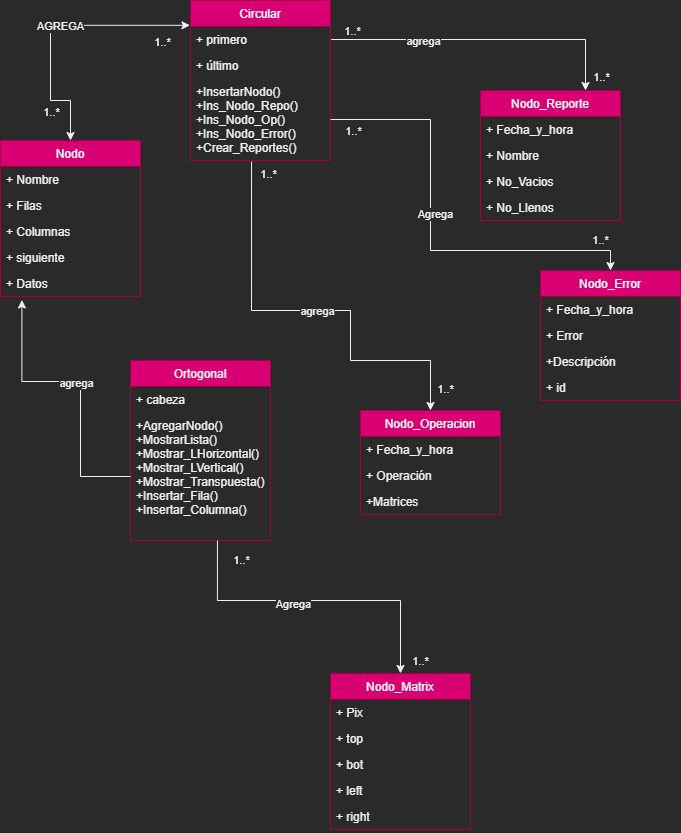

The diagram above was exported from draw.io. Its source (the exported page's mxGraphModel, read from the mxfile embedded in the PNG):
<mxGraphModel dx="1038" dy="548" grid="1" gridSize="10" guides="1" tooltips="1" connect="1" arrows="1" fold="1" page="1" pageScale="1" pageWidth="827" pageHeight="1169" math="0" shadow="0">
  <root>
    <mxCell id="0" />
    <mxCell id="1" parent="0" />
    <mxCell id="2yw-6WDzQWOy39FFPXly-39" style="edgeStyle=orthogonalEdgeStyle;rounded=0;orthogonalLoop=1;jettySize=auto;html=1;exitX=0.5;exitY=0;exitDx=0;exitDy=0;entryX=-0.004;entryY=0.155;entryDx=0;entryDy=0;entryPerimeter=0;startArrow=classic;startFill=1;" parent="1" source="2yw-6WDzQWOy39FFPXly-1" target="2yw-6WDzQWOy39FFPXly-13" edge="1">
      <mxGeometry relative="1" as="geometry">
        <Array as="points">
          <mxPoint x="180" y="200" />
          <mxPoint x="160" y="200" />
          <mxPoint x="160" y="125" />
        </Array>
      </mxGeometry>
    </mxCell>
    <mxCell id="kKVGcOA69GKczHSsw6t_-4" value="AGREGA" style="edgeLabel;html=1;align=center;verticalAlign=middle;resizable=0;points=[];" vertex="1" connectable="0" parent="2yw-6WDzQWOy39FFPXly-39">
      <mxGeometry x="0.0528" y="-1" relative="1" as="geometry">
        <mxPoint as="offset" />
      </mxGeometry>
    </mxCell>
    <mxCell id="kKVGcOA69GKczHSsw6t_-5" value="1..*" style="edgeLabel;html=1;align=center;verticalAlign=middle;resizable=0;points=[];" vertex="1" connectable="0" parent="2yw-6WDzQWOy39FFPXly-39">
      <mxGeometry x="0.8591" y="-1" relative="1" as="geometry">
        <mxPoint x="-8.67" y="15.29" as="offset" />
      </mxGeometry>
    </mxCell>
    <mxCell id="kKVGcOA69GKczHSsw6t_-6" value="1..*" style="edgeLabel;html=1;align=center;verticalAlign=middle;resizable=0;points=[];" vertex="1" connectable="0" parent="2yw-6WDzQWOy39FFPXly-39">
      <mxGeometry x="-0.7729" relative="1" as="geometry">
        <mxPoint x="-20" y="2.5" as="offset" />
      </mxGeometry>
    </mxCell>
    <mxCell id="2yw-6WDzQWOy39FFPXly-1" value="Nodo" style="swimlane;fontStyle=0;childLayout=stackLayout;horizontal=1;startSize=26;fillColor=#d80073;horizontalStack=0;resizeParent=1;resizeParentMax=0;resizeLast=0;collapsible=1;marginBottom=0;strokeColor=#A50040;fontColor=#ffffff;" parent="1" vertex="1">
      <mxGeometry x="110" y="240" width="140" height="156" as="geometry" />
    </mxCell>
    <mxCell id="2yw-6WDzQWOy39FFPXly-2" value="+ Nombre" style="text;strokeColor=none;fillColor=none;align=left;verticalAlign=top;spacingLeft=4;spacingRight=4;overflow=hidden;rotatable=0;points=[[0,0.5],[1,0.5]];portConstraint=eastwest;" parent="2yw-6WDzQWOy39FFPXly-1" vertex="1">
      <mxGeometry y="26" width="140" height="26" as="geometry" />
    </mxCell>
    <mxCell id="2yw-6WDzQWOy39FFPXly-3" value="+ Filas" style="text;strokeColor=none;fillColor=none;align=left;verticalAlign=top;spacingLeft=4;spacingRight=4;overflow=hidden;rotatable=0;points=[[0,0.5],[1,0.5]];portConstraint=eastwest;" parent="2yw-6WDzQWOy39FFPXly-1" vertex="1">
      <mxGeometry y="52" width="140" height="26" as="geometry" />
    </mxCell>
    <mxCell id="2yw-6WDzQWOy39FFPXly-4" value="+ Columnas" style="text;strokeColor=none;fillColor=none;align=left;verticalAlign=top;spacingLeft=4;spacingRight=4;overflow=hidden;rotatable=0;points=[[0,0.5],[1,0.5]];portConstraint=eastwest;" parent="2yw-6WDzQWOy39FFPXly-1" vertex="1">
      <mxGeometry y="78" width="140" height="26" as="geometry" />
    </mxCell>
    <mxCell id="2yw-6WDzQWOy39FFPXly-22" value="+ siguiente" style="text;strokeColor=none;fillColor=none;align=left;verticalAlign=top;spacingLeft=4;spacingRight=4;overflow=hidden;rotatable=0;points=[[0,0.5],[1,0.5]];portConstraint=eastwest;" parent="2yw-6WDzQWOy39FFPXly-1" vertex="1">
      <mxGeometry y="104" width="140" height="26" as="geometry" />
    </mxCell>
    <mxCell id="2yw-6WDzQWOy39FFPXly-21" value="+ Datos" style="text;strokeColor=none;fillColor=none;align=left;verticalAlign=top;spacingLeft=4;spacingRight=4;overflow=hidden;rotatable=0;points=[[0,0.5],[1,0.5]];portConstraint=eastwest;" parent="2yw-6WDzQWOy39FFPXly-1" vertex="1">
      <mxGeometry y="130" width="140" height="26" as="geometry" />
    </mxCell>
    <mxCell id="2yw-6WDzQWOy39FFPXly-40" style="edgeStyle=orthogonalEdgeStyle;rounded=0;orthogonalLoop=1;jettySize=auto;html=1;exitX=1;exitY=0.5;exitDx=0;exitDy=0;entryX=0.75;entryY=0;entryDx=0;entryDy=0;" parent="1" source="2yw-6WDzQWOy39FFPXly-14" target="2yw-6WDzQWOy39FFPXly-9" edge="1">
      <mxGeometry relative="1" as="geometry" />
    </mxCell>
    <mxCell id="kKVGcOA69GKczHSsw6t_-13" value="agrega" style="edgeLabel;html=1;align=center;verticalAlign=middle;resizable=0;points=[];" vertex="1" connectable="0" parent="2yw-6WDzQWOy39FFPXly-40">
      <mxGeometry x="-0.3995" y="-1" relative="1" as="geometry">
        <mxPoint as="offset" />
      </mxGeometry>
    </mxCell>
    <mxCell id="kKVGcOA69GKczHSsw6t_-20" value="1..*" style="edgeLabel;html=1;align=center;verticalAlign=middle;resizable=0;points=[];" vertex="1" connectable="0" parent="2yw-6WDzQWOy39FFPXly-40">
      <mxGeometry x="0.9117" y="1" relative="1" as="geometry">
        <mxPoint x="14" as="offset" />
      </mxGeometry>
    </mxCell>
    <mxCell id="kKVGcOA69GKczHSsw6t_-21" value="1..*" style="edgeLabel;html=1;align=center;verticalAlign=middle;resizable=0;points=[];" vertex="1" connectable="0" parent="2yw-6WDzQWOy39FFPXly-40">
      <mxGeometry x="-0.8616" y="1" relative="1" as="geometry">
        <mxPoint y="-8" as="offset" />
      </mxGeometry>
    </mxCell>
    <mxCell id="2yw-6WDzQWOy39FFPXly-9" value="Nodo_Reporte" style="swimlane;fontStyle=0;childLayout=stackLayout;horizontal=1;startSize=26;fillColor=#d80073;horizontalStack=0;resizeParent=1;resizeParentMax=0;resizeLast=0;collapsible=1;marginBottom=0;strokeColor=#A50040;fontColor=#ffffff;" parent="1" vertex="1">
      <mxGeometry x="590" y="190" width="140" height="130" as="geometry" />
    </mxCell>
    <mxCell id="2yw-6WDzQWOy39FFPXly-10" value="+ Fecha_y_hora" style="text;strokeColor=none;fillColor=none;align=left;verticalAlign=top;spacingLeft=4;spacingRight=4;overflow=hidden;rotatable=0;points=[[0,0.5],[1,0.5]];portConstraint=eastwest;" parent="2yw-6WDzQWOy39FFPXly-9" vertex="1">
      <mxGeometry y="26" width="140" height="26" as="geometry" />
    </mxCell>
    <mxCell id="2yw-6WDzQWOy39FFPXly-11" value="+ Nombre" style="text;strokeColor=none;fillColor=none;align=left;verticalAlign=top;spacingLeft=4;spacingRight=4;overflow=hidden;rotatable=0;points=[[0,0.5],[1,0.5]];portConstraint=eastwest;" parent="2yw-6WDzQWOy39FFPXly-9" vertex="1">
      <mxGeometry y="52" width="140" height="26" as="geometry" />
    </mxCell>
    <mxCell id="2yw-6WDzQWOy39FFPXly-12" value="+ No_Vacios" style="text;strokeColor=none;fillColor=none;align=left;verticalAlign=top;spacingLeft=4;spacingRight=4;overflow=hidden;rotatable=0;points=[[0,0.5],[1,0.5]];portConstraint=eastwest;" parent="2yw-6WDzQWOy39FFPXly-9" vertex="1">
      <mxGeometry y="78" width="140" height="26" as="geometry" />
    </mxCell>
    <mxCell id="2yw-6WDzQWOy39FFPXly-29" value="+ No_Llenos" style="text;strokeColor=none;fillColor=none;align=left;verticalAlign=top;spacingLeft=4;spacingRight=4;overflow=hidden;rotatable=0;points=[[0,0.5],[1,0.5]];portConstraint=eastwest;" parent="2yw-6WDzQWOy39FFPXly-9" vertex="1">
      <mxGeometry y="104" width="140" height="26" as="geometry" />
    </mxCell>
    <mxCell id="2yw-6WDzQWOy39FFPXly-13" value="Circular" style="swimlane;fontStyle=0;childLayout=stackLayout;horizontal=1;startSize=26;fillColor=#d80073;horizontalStack=0;resizeParent=1;resizeParentMax=0;resizeLast=0;collapsible=1;marginBottom=0;strokeColor=#A50040;fontColor=#ffffff;" parent="1" vertex="1">
      <mxGeometry x="300" y="100" width="140" height="160" as="geometry" />
    </mxCell>
    <mxCell id="2yw-6WDzQWOy39FFPXly-14" value="+ primero" style="text;strokeColor=none;fillColor=none;align=left;verticalAlign=top;spacingLeft=4;spacingRight=4;overflow=hidden;rotatable=0;points=[[0,0.5],[1,0.5]];portConstraint=eastwest;" parent="2yw-6WDzQWOy39FFPXly-13" vertex="1">
      <mxGeometry y="26" width="140" height="26" as="geometry" />
    </mxCell>
    <mxCell id="2yw-6WDzQWOy39FFPXly-15" value="+ último" style="text;strokeColor=none;fillColor=none;align=left;verticalAlign=top;spacingLeft=4;spacingRight=4;overflow=hidden;rotatable=0;points=[[0,0.5],[1,0.5]];portConstraint=eastwest;" parent="2yw-6WDzQWOy39FFPXly-13" vertex="1">
      <mxGeometry y="52" width="140" height="26" as="geometry" />
    </mxCell>
    <mxCell id="kKVGcOA69GKczHSsw6t_-1" value="+InsertarNodo()&#10;+Ins_Nodo_Repo()&#10;+Ins_Nodo_Op()&#10;+Ins_Nodo_Error()&#10;+Crear_Reportes()" style="text;strokeColor=none;fillColor=none;align=left;verticalAlign=top;spacingLeft=4;spacingRight=4;overflow=hidden;rotatable=0;points=[[0,0.5],[1,0.5]];portConstraint=eastwest;" vertex="1" parent="2yw-6WDzQWOy39FFPXly-13">
      <mxGeometry y="78" width="140" height="82" as="geometry" />
    </mxCell>
    <mxCell id="2yw-6WDzQWOy39FFPXly-17" value="Ortogonal" style="swimlane;fontStyle=0;childLayout=stackLayout;horizontal=1;startSize=26;fillColor=#d80073;horizontalStack=0;resizeParent=1;resizeParentMax=0;resizeLast=0;collapsible=1;marginBottom=0;strokeColor=#A50040;fontColor=#ffffff;" parent="1" vertex="1">
      <mxGeometry x="240" y="460" width="140" height="180" as="geometry" />
    </mxCell>
    <mxCell id="2yw-6WDzQWOy39FFPXly-18" value="+ cabeza" style="text;strokeColor=none;fillColor=none;align=left;verticalAlign=top;spacingLeft=4;spacingRight=4;overflow=hidden;rotatable=0;points=[[0,0.5],[1,0.5]];portConstraint=eastwest;" parent="2yw-6WDzQWOy39FFPXly-17" vertex="1">
      <mxGeometry y="26" width="140" height="26" as="geometry" />
    </mxCell>
    <mxCell id="kKVGcOA69GKczHSsw6t_-9" value="+AgregarNodo()&#10;+MostrarLista()&#10;+Mostrar_LHorizontal()&#10;+Mostrar_LVertical()&#10;+Mostrar_Transpuesta()&#10;+Insertar_Fila()&#10;+Insertar_Columna()&#10;" style="text;strokeColor=none;fillColor=none;align=left;verticalAlign=top;spacingLeft=4;spacingRight=4;overflow=hidden;rotatable=0;points=[[0,0.5],[1,0.5]];portConstraint=eastwest;" vertex="1" parent="2yw-6WDzQWOy39FFPXly-17">
      <mxGeometry y="52" width="140" height="128" as="geometry" />
    </mxCell>
    <mxCell id="2yw-6WDzQWOy39FFPXly-23" value="Nodo_Matrix" style="swimlane;fontStyle=0;childLayout=stackLayout;horizontal=1;startSize=26;fillColor=#d80073;horizontalStack=0;resizeParent=1;resizeParentMax=0;resizeLast=0;collapsible=1;marginBottom=0;strokeColor=#A50040;fontColor=#ffffff;" parent="1" vertex="1">
      <mxGeometry x="440" y="772.94" width="140" height="156" as="geometry" />
    </mxCell>
    <mxCell id="2yw-6WDzQWOy39FFPXly-24" value="+ Pix" style="text;strokeColor=none;fillColor=none;align=left;verticalAlign=top;spacingLeft=4;spacingRight=4;overflow=hidden;rotatable=0;points=[[0,0.5],[1,0.5]];portConstraint=eastwest;" parent="2yw-6WDzQWOy39FFPXly-23" vertex="1">
      <mxGeometry y="26" width="140" height="26" as="geometry" />
    </mxCell>
    <mxCell id="2yw-6WDzQWOy39FFPXly-25" value="+ top" style="text;strokeColor=none;fillColor=none;align=left;verticalAlign=top;spacingLeft=4;spacingRight=4;overflow=hidden;rotatable=0;points=[[0,0.5],[1,0.5]];portConstraint=eastwest;" parent="2yw-6WDzQWOy39FFPXly-23" vertex="1">
      <mxGeometry y="52" width="140" height="26" as="geometry" />
    </mxCell>
    <mxCell id="2yw-6WDzQWOy39FFPXly-26" value="+ bot" style="text;strokeColor=none;fillColor=none;align=left;verticalAlign=top;spacingLeft=4;spacingRight=4;overflow=hidden;rotatable=0;points=[[0,0.5],[1,0.5]];portConstraint=eastwest;" parent="2yw-6WDzQWOy39FFPXly-23" vertex="1">
      <mxGeometry y="78" width="140" height="26" as="geometry" />
    </mxCell>
    <mxCell id="2yw-6WDzQWOy39FFPXly-27" value="+ left" style="text;strokeColor=none;fillColor=none;align=left;verticalAlign=top;spacingLeft=4;spacingRight=4;overflow=hidden;rotatable=0;points=[[0,0.5],[1,0.5]];portConstraint=eastwest;" parent="2yw-6WDzQWOy39FFPXly-23" vertex="1">
      <mxGeometry y="104" width="140" height="26" as="geometry" />
    </mxCell>
    <mxCell id="2yw-6WDzQWOy39FFPXly-28" value="+ right" style="text;strokeColor=none;fillColor=none;align=left;verticalAlign=top;spacingLeft=4;spacingRight=4;overflow=hidden;rotatable=0;points=[[0,0.5],[1,0.5]];portConstraint=eastwest;" parent="2yw-6WDzQWOy39FFPXly-23" vertex="1">
      <mxGeometry y="130" width="140" height="26" as="geometry" />
    </mxCell>
    <mxCell id="2yw-6WDzQWOy39FFPXly-42" style="edgeStyle=orthogonalEdgeStyle;rounded=0;orthogonalLoop=1;jettySize=auto;html=1;exitX=0;exitY=0.5;exitDx=0;exitDy=0;entryX=0.153;entryY=1.133;entryDx=0;entryDy=0;entryPerimeter=0;" parent="1" source="kKVGcOA69GKczHSsw6t_-9" target="2yw-6WDzQWOy39FFPXly-21" edge="1">
      <mxGeometry relative="1" as="geometry">
        <Array as="points">
          <mxPoint x="190" y="576" />
          <mxPoint x="190" y="481" />
          <mxPoint x="131" y="481" />
          <mxPoint x="131" y="400" />
        </Array>
      </mxGeometry>
    </mxCell>
    <mxCell id="kKVGcOA69GKczHSsw6t_-22" value="agrega" style="edgeLabel;html=1;align=center;verticalAlign=middle;resizable=0;points=[];" vertex="1" connectable="0" parent="2yw-6WDzQWOy39FFPXly-42">
      <mxGeometry x="0.0507" y="1" relative="1" as="geometry">
        <mxPoint as="offset" />
      </mxGeometry>
    </mxCell>
    <mxCell id="2yw-6WDzQWOy39FFPXly-44" value="Nodo_Error" style="swimlane;fontStyle=0;childLayout=stackLayout;horizontal=1;startSize=26;fillColor=#d80073;horizontalStack=0;resizeParent=1;resizeParentMax=0;resizeLast=0;collapsible=1;marginBottom=0;strokeColor=#A50040;fontColor=#ffffff;" parent="1" vertex="1">
      <mxGeometry x="650" y="370" width="140" height="130" as="geometry" />
    </mxCell>
    <mxCell id="2yw-6WDzQWOy39FFPXly-45" value="+ Fecha_y_hora" style="text;strokeColor=none;fillColor=none;align=left;verticalAlign=top;spacingLeft=4;spacingRight=4;overflow=hidden;rotatable=0;points=[[0,0.5],[1,0.5]];portConstraint=eastwest;" parent="2yw-6WDzQWOy39FFPXly-44" vertex="1">
      <mxGeometry y="26" width="140" height="26" as="geometry" />
    </mxCell>
    <mxCell id="2yw-6WDzQWOy39FFPXly-46" value="+ Error" style="text;strokeColor=none;fillColor=none;align=left;verticalAlign=top;spacingLeft=4;spacingRight=4;overflow=hidden;rotatable=0;points=[[0,0.5],[1,0.5]];portConstraint=eastwest;" parent="2yw-6WDzQWOy39FFPXly-44" vertex="1">
      <mxGeometry y="52" width="140" height="26" as="geometry" />
    </mxCell>
    <mxCell id="2yw-6WDzQWOy39FFPXly-47" value="+Descripción" style="text;strokeColor=none;fillColor=none;align=left;verticalAlign=top;spacingLeft=4;spacingRight=4;overflow=hidden;rotatable=0;points=[[0,0.5],[1,0.5]];portConstraint=eastwest;" parent="2yw-6WDzQWOy39FFPXly-44" vertex="1">
      <mxGeometry y="78" width="140" height="26" as="geometry" />
    </mxCell>
    <mxCell id="2yw-6WDzQWOy39FFPXly-48" value="+ id" style="text;strokeColor=none;fillColor=none;align=left;verticalAlign=top;spacingLeft=4;spacingRight=4;overflow=hidden;rotatable=0;points=[[0,0.5],[1,0.5]];portConstraint=eastwest;" parent="2yw-6WDzQWOy39FFPXly-44" vertex="1">
      <mxGeometry y="104" width="140" height="26" as="geometry" />
    </mxCell>
    <mxCell id="2yw-6WDzQWOy39FFPXly-49" value="Nodo_Operacion" style="swimlane;fontStyle=0;childLayout=stackLayout;horizontal=1;startSize=26;fillColor=#d80073;horizontalStack=0;resizeParent=1;resizeParentMax=0;resizeLast=0;collapsible=1;marginBottom=0;strokeColor=#A50040;fontColor=#ffffff;" parent="1" vertex="1">
      <mxGeometry x="470" y="510" width="140" height="104" as="geometry" />
    </mxCell>
    <mxCell id="2yw-6WDzQWOy39FFPXly-50" value="+ Fecha_y_hora" style="text;strokeColor=none;fillColor=none;align=left;verticalAlign=top;spacingLeft=4;spacingRight=4;overflow=hidden;rotatable=0;points=[[0,0.5],[1,0.5]];portConstraint=eastwest;" parent="2yw-6WDzQWOy39FFPXly-49" vertex="1">
      <mxGeometry y="26" width="140" height="26" as="geometry" />
    </mxCell>
    <mxCell id="2yw-6WDzQWOy39FFPXly-51" value="+ Operación" style="text;strokeColor=none;fillColor=none;align=left;verticalAlign=top;spacingLeft=4;spacingRight=4;overflow=hidden;rotatable=0;points=[[0,0.5],[1,0.5]];portConstraint=eastwest;" parent="2yw-6WDzQWOy39FFPXly-49" vertex="1">
      <mxGeometry y="52" width="140" height="26" as="geometry" />
    </mxCell>
    <mxCell id="2yw-6WDzQWOy39FFPXly-52" value="+Matrices" style="text;strokeColor=none;fillColor=none;align=left;verticalAlign=top;spacingLeft=4;spacingRight=4;overflow=hidden;rotatable=0;points=[[0,0.5],[1,0.5]];portConstraint=eastwest;" parent="2yw-6WDzQWOy39FFPXly-49" vertex="1">
      <mxGeometry y="78" width="140" height="26" as="geometry" />
    </mxCell>
    <mxCell id="2yw-6WDzQWOy39FFPXly-43" style="edgeStyle=orthogonalEdgeStyle;rounded=0;orthogonalLoop=1;jettySize=auto;html=1;exitX=0.621;exitY=1.001;exitDx=0;exitDy=0;entryX=0.5;entryY=0;entryDx=0;entryDy=0;exitPerimeter=0;" parent="1" source="kKVGcOA69GKczHSsw6t_-9" target="2yw-6WDzQWOy39FFPXly-23" edge="1">
      <mxGeometry relative="1" as="geometry">
        <Array as="points">
          <mxPoint x="327" y="700" />
          <mxPoint x="510" y="700" />
        </Array>
        <mxPoint x="390" y="630" as="targetPoint" />
      </mxGeometry>
    </mxCell>
    <mxCell id="kKVGcOA69GKczHSsw6t_-10" value="Agrega" style="edgeLabel;html=1;align=center;verticalAlign=middle;resizable=0;points=[];" vertex="1" connectable="0" parent="2yw-6WDzQWOy39FFPXly-43">
      <mxGeometry x="-0.1468" y="-3" relative="1" as="geometry">
        <mxPoint as="offset" />
      </mxGeometry>
    </mxCell>
    <mxCell id="kKVGcOA69GKczHSsw6t_-23" value="1..*" style="edgeLabel;html=1;align=center;verticalAlign=middle;resizable=0;points=[];" vertex="1" connectable="0" parent="2yw-6WDzQWOy39FFPXly-43">
      <mxGeometry x="-0.8791" y="1" relative="1" as="geometry">
        <mxPoint x="22.08" as="offset" />
      </mxGeometry>
    </mxCell>
    <mxCell id="kKVGcOA69GKczHSsw6t_-24" value="1..*" style="edgeLabel;html=1;align=center;verticalAlign=middle;resizable=0;points=[];" vertex="1" connectable="0" parent="2yw-6WDzQWOy39FFPXly-43">
      <mxGeometry x="0.9168" y="-2" relative="1" as="geometry">
        <mxPoint x="21.99" as="offset" />
      </mxGeometry>
    </mxCell>
    <mxCell id="2yw-6WDzQWOy39FFPXly-55" style="edgeStyle=orthogonalEdgeStyle;rounded=0;orthogonalLoop=1;jettySize=auto;html=1;exitX=0.436;exitY=1.013;exitDx=0;exitDy=0;entryX=0.5;entryY=0;entryDx=0;entryDy=0;exitPerimeter=0;" parent="1" source="kKVGcOA69GKczHSsw6t_-1" target="2yw-6WDzQWOy39FFPXly-49" edge="1">
      <mxGeometry relative="1" as="geometry">
        <Array as="points">
          <mxPoint x="361" y="410" />
          <mxPoint x="460" y="410" />
          <mxPoint x="460" y="460" />
          <mxPoint x="540" y="460" />
        </Array>
        <mxPoint x="360" y="360" as="targetPoint" />
      </mxGeometry>
    </mxCell>
    <mxCell id="kKVGcOA69GKczHSsw6t_-14" value="agrega" style="edgeLabel;html=1;align=center;verticalAlign=middle;resizable=0;points=[];" vertex="1" connectable="0" parent="2yw-6WDzQWOy39FFPXly-55">
      <mxGeometry x="-0.0012" relative="1" as="geometry">
        <mxPoint as="offset" />
      </mxGeometry>
    </mxCell>
    <mxCell id="kKVGcOA69GKczHSsw6t_-15" value="1..*" style="edgeLabel;html=1;align=center;verticalAlign=middle;resizable=0;points=[];" vertex="1" connectable="0" parent="2yw-6WDzQWOy39FFPXly-55">
      <mxGeometry x="0.8969" y="-2" relative="1" as="geometry">
        <mxPoint x="16.89" as="offset" />
      </mxGeometry>
    </mxCell>
    <mxCell id="kKVGcOA69GKczHSsw6t_-17" value="1..*" style="edgeLabel;html=1;align=center;verticalAlign=middle;resizable=0;points=[];" vertex="1" connectable="0" parent="2yw-6WDzQWOy39FFPXly-55">
      <mxGeometry x="-0.9455" y="-2" relative="1" as="geometry">
        <mxPoint x="18" as="offset" />
      </mxGeometry>
    </mxCell>
    <mxCell id="2yw-6WDzQWOy39FFPXly-54" style="edgeStyle=orthogonalEdgeStyle;rounded=0;orthogonalLoop=1;jettySize=auto;html=1;exitX=1;exitY=0.5;exitDx=0;exitDy=0;entryX=0.5;entryY=0;entryDx=0;entryDy=0;" parent="1" source="kKVGcOA69GKczHSsw6t_-1" target="2yw-6WDzQWOy39FFPXly-44" edge="1">
      <mxGeometry relative="1" as="geometry">
        <Array as="points">
          <mxPoint x="540" y="219" />
          <mxPoint x="540" y="350" />
          <mxPoint x="720" y="350" />
        </Array>
      </mxGeometry>
    </mxCell>
    <mxCell id="kKVGcOA69GKczHSsw6t_-12" value="Agrega" style="edgeLabel;html=1;align=center;verticalAlign=middle;resizable=0;points=[];" vertex="1" connectable="0" parent="2yw-6WDzQWOy39FFPXly-54">
      <mxGeometry x="-0.1003" y="4" relative="1" as="geometry">
        <mxPoint as="offset" />
      </mxGeometry>
    </mxCell>
    <mxCell id="kKVGcOA69GKczHSsw6t_-18" value="1..*" style="edgeLabel;html=1;align=center;verticalAlign=middle;resizable=0;points=[];" vertex="1" connectable="0" parent="2yw-6WDzQWOy39FFPXly-54">
      <mxGeometry x="-0.897" y="1" relative="1" as="geometry">
        <mxPoint y="12" as="offset" />
      </mxGeometry>
    </mxCell>
    <mxCell id="kKVGcOA69GKczHSsw6t_-19" value="1..*" style="edgeLabel;html=1;align=center;verticalAlign=middle;resizable=0;points=[];" vertex="1" connectable="0" parent="2yw-6WDzQWOy39FFPXly-54">
      <mxGeometry x="0.8543" y="-2" relative="1" as="geometry">
        <mxPoint y="-12.03" as="offset" />
      </mxGeometry>
    </mxCell>
  </root>
</mxGraphModel>